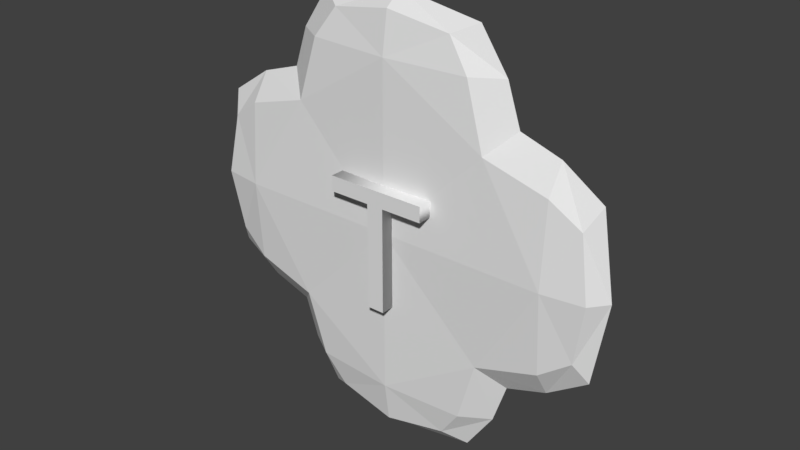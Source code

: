 # Source: TripplePU.blend  (saved by Blender 2.78.0; exported with 4.5.12 LTS)
import bpy
from mathutils import Matrix  # noqa: F401  (used for matrix-valued properties, if any)

bpy.ops.wm.read_factory_settings(use_empty=True)
scene = bpy.context.scene
scene.name = 'Scene'

# ---- collections
col_collection_1 = bpy.data.collections.new('Collection 1'); scene.collection.children.link(col_collection_1)

# ---- world
world_world = bpy.data.worlds.new('World'); scene.world = world_world
world_world.color = (0.05088, 0.05088, 0.05088)
world_world.use_sun_shadow = False
world_world.sun_shadow_jitter_overblur = 0.0
world_world.cycles.sampling_method = 'MANUAL'

# ---- meshes
me_cube_001 = bpy.data.meshes.new('Cube.001')
me_cube_001.from_pydata([(-0.007236, -0.2195, 2.484), (-0.007236, 0.1986, -0.4983), (-0.007236, -0.2195, 0.995), (1.486, -0.01044, -0.004951), (-0.007236, 0.1986, 0.995), (-1.503, 0.1986, 0.995), (-0.007236, -0.01044, 2.974), (-1.007, -0.01044, 2.484), (-0.007236, 0.1986, 2.484), (0.9928, -0.01044, 2.484), (-0.007236, -0.01044, -0.9916), (0.9928, -0.01044, -0.4983), (-0.007236, -0.2195, -0.4983), (-1.007, -0.01044, -0.4983), (1.979, -0.01044, 0.995), (1.486, 0.1986, 0.995), (1.486, -0.2195, 0.995), (1.486, -0.01044, 1.995), (-1.999, -0.01044, 0.995), (-1.503, -0.2195, 0.995), (-1.503, -0.01044, 1.995), (-1.503, -0.01044, -0.004951), (-0.007236, -0.2195, 1.867), (1.116, -0.01044, 2.117), (-0.007236, -0.2195, 0.1217), (0.8661, -0.2195, 0.995), (1.116, -0.01044, -0.1283), (0.8661, 0.1986, 0.995), (-0.007236, 0.1986, 0.1217), (-0.007236, 0.1986, 1.867), (-0.8813, 0.1986, 0.995), (-1.131, -0.01044, 2.117), (-1.131, -0.01044, -0.1283), (-0.8813, -0.2195, 0.995), (-0.007236, -0.1672, 2.851), (0.7428, -0.01044, 2.851), (-0.007236, 0.1463, 2.851), (-0.7572, -0.01044, 2.851), (0.7428, -0.1672, 2.484), (-0.7572, -0.1672, 2.484), (-0.7572, 0.1463, 2.484), (0.7428, 0.1463, 2.484), (-0.007236, -0.1672, -0.8683), (0.7428, -0.01044, -0.8683), (-0.007236, 0.1463, -0.8683), (-0.7572, -0.01044, -0.8683), (0.7428, 0.1463, -0.4983), (-0.7572, 0.1463, -0.4983), (0.7428, -0.1672, -0.4983), (-0.7572, -0.1672, -0.4983), (1.856, -0.01044, 1.745), (1.856, -0.1672, 0.995), (1.856, -0.01044, 0.245), (1.856, 0.1463, 0.995), (1.486, 0.1463, 0.245), (1.486, -0.1672, 0.245), (1.486, 0.1463, 1.745), (1.486, -0.1672, 1.745), (-1.875, 0.1463, 0.995), (-1.875, -0.01044, 1.745), (-1.875, -0.01044, 0.245), (-1.875, -0.1672, 0.995), (-1.503, 0.1463, 0.245), (-1.503, 0.1463, 1.745), (-1.503, -0.1672, 1.745), (-1.503, -0.1672, 0.245), (0.9117, 0.1651, 1.913), (0.9117, 0.1651, 0.07611), (0.9117, -0.186, 1.913), (0.9117, -0.186, 0.07611), (-0.9266, 0.1651, 1.913), (-0.9266, 0.1651, 0.07611), (-0.9266, -0.186, 1.913), (-0.9266, -0.186, 0.07611), (0.5483, -0.1266, 2.756), (-0.5628, -0.1266, 2.756), (0.5483, 0.1057, 2.756), (-0.5628, 0.1057, 2.756), (-0.5628, -0.1266, -0.7724), (0.5483, -0.1266, -0.7724), (0.5483, 0.1057, -0.7724), (-0.5628, 0.1057, -0.7724), (1.76, 0.1057, 1.551), (1.76, -0.1266, 1.551), (1.76, -0.1266, 0.4395), (1.76, 0.1057, 0.4395), (-1.779, 0.1057, 1.551), (-1.779, 0.1057, 0.4395), (-1.779, -0.1266, 1.551), (-1.779, -0.1266, 0.4395)], [], [(0, 39, 72, 22), (0, 22, 68, 38), (0, 38, 74, 34), (0, 34, 75, 39), (1, 47, 71, 28), (1, 28, 67, 46), (1, 46, 80, 44), (1, 44, 81, 47), (2, 24, 69, 25), (2, 25, 68, 22), (2, 22, 72, 33), (2, 33, 73, 24), (3, 55, 69, 26), (3, 26, 67, 54), (3, 54, 85, 52), (3, 52, 84, 55), (4, 28, 71, 30), (4, 30, 70, 29), (4, 29, 66, 27), (4, 27, 67, 28), (5, 63, 70, 30), (5, 30, 71, 62), (5, 62, 87, 58), (5, 58, 86, 63), (6, 35, 76, 36), (6, 36, 77, 37), (6, 37, 75, 34), (6, 34, 74, 35), (7, 40, 70, 31), (7, 31, 72, 39), (7, 39, 75, 37), (7, 37, 77, 40), (8, 41, 66, 29), (8, 29, 70, 40), (8, 40, 77, 36), (8, 36, 76, 41), (9, 38, 68, 23), (9, 23, 66, 41), (9, 41, 76, 35), (9, 35, 74, 38), (10, 45, 81, 44), (10, 44, 80, 43), (10, 43, 79, 42), (10, 42, 78, 45), (11, 46, 67, 26), (11, 26, 69, 48), (11, 48, 79, 43), (11, 43, 80, 46), (12, 48, 69, 24), (12, 24, 73, 49), (12, 49, 78, 42), (12, 42, 79, 48), (13, 49, 73, 32), (13, 32, 71, 47), (13, 47, 81, 45), (13, 45, 78, 49), (14, 52, 85, 53), (14, 53, 82, 50), (14, 50, 83, 51), (14, 51, 84, 52), (15, 54, 67, 27), (15, 27, 66, 56), (15, 56, 82, 53), (15, 53, 85, 54), (16, 57, 68, 25), (16, 25, 69, 55), (16, 55, 84, 51), (16, 51, 83, 57), (17, 56, 66, 23), (17, 23, 68, 57), (17, 57, 83, 50), (17, 50, 82, 56), (18, 60, 89, 61), (18, 61, 88, 59), (18, 59, 86, 58), (18, 58, 87, 60), (19, 65, 73, 33), (19, 33, 72, 64), (19, 64, 88, 61), (19, 61, 89, 65), (20, 64, 72, 31), (20, 31, 70, 63), (20, 63, 86, 59), (20, 59, 88, 64), (21, 62, 71, 32), (21, 32, 73, 65), (21, 65, 89, 60), (21, 60, 87, 62)])
me_cube_001.use_remesh_preserve_volume = False
me_cube_001.use_remesh_preserve_attributes = False
me_cube_001.use_mirror_vertex_groups = False
me_cube_001.update()

# ---- curves / text
txt_text = bpy.data.curves.new('Text', 'FONT')
txt_text.dimensions = '2D'
txt_text.body = 'T'
txt_text.use_path_clamp = True
txt_text.bevel_resolution = 0
txt_text.extrude = 0.2

# ---- objects
ob_text = bpy.data.objects.new('Text', txt_text)
ob_cube = bpy.data.objects.new('Cube', me_cube_001)

# ---- transforms, parenting, visibility, modifiers, constraints
ob_text.location = (0.489, -0.01409, 1.346)
ob_text.rotation_euler = (-1.566, 3.139, -1.213e-05)
ob_text.scale = (1.6, 1.6, 1.6)
ob_text.lineart.crease_threshold = 0.0
ob_cube.location = (0.005363, 0.004122, 1.014)
ob_cube.lineart.crease_threshold = 0.0

# ---- collection membership
col_collection_1.objects.link(ob_text)
col_collection_1.objects.link(ob_cube)

# ---- scene / render settings (as saved in the file)
scene.frame_start = 1; scene.frame_end = 250; scene.frame_set(1)
scene.render.engine = 'BLENDER_EEVEE_NEXT'
scene.render.resolution_percentage = 50
scene.render.dither_intensity = 0.0
scene.cycles.use_denoising = False
scene.cycles.samples = 128
scene.cycles.sampling_pattern = 'TABULATED_SOBOL'
scene.cycles.light_sampling_threshold = 0.0
scene.cycles.use_adaptive_sampling = False
scene.cycles.use_light_tree = False
scene.cycles.blur_glossy = 0.0
scene.cycles.sample_clamp_indirect = 0.0
scene.view_settings.view_transform = 'Standard'
bpy.context.view_layer.update()

# ---- added for rendering (the .blend has no active camera and no usable light): camera, sun
cam_auto = bpy.data.cameras.new('AutoCamera')
cam_auto.lens = 50.0
cam_auto.sensor_width = 36.0
cam_auto.clip_end = 1000.0
ob_auto_camera = bpy.data.objects.new('AutoCamera', cam_auto)
scene.collection.objects.link(ob_auto_camera)
ob_auto_camera.location = (5.20718, -6.2605, 6.17456)
ob_auto_camera.rotation_euler = (1.09748, -7.21219e-08, 0.694738)
scene.camera = ob_auto_camera
light_auto_sun = bpy.data.lights.new('AutoSun', 'SUN')
light_auto_sun.energy = 3.0
light_auto_sun.angle = 0.0523599
ob_auto_sun = bpy.data.objects.new('AutoSun', light_auto_sun)
scene.collection.objects.link(ob_auto_sun)
ob_auto_sun.rotation_euler = (0.872665, 0.174533, 0.523599)
bpy.context.view_layer.update()
